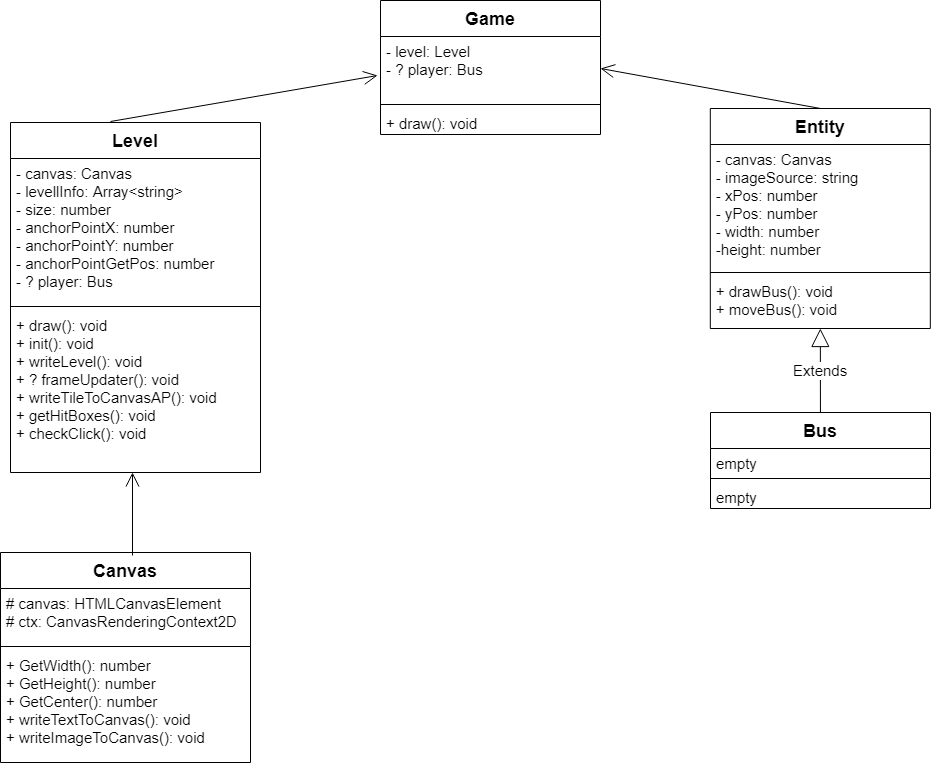

The diagram above was exported from draw.io. Its source (the exported page's mxGraphModel, read from the mxfile embedded in the PNG):
<mxGraphModel dx="1282" dy="516" grid="1" gridSize="10" guides="1" tooltips="1" connect="1" arrows="1" fold="1" page="1" pageScale="1" pageWidth="1169" pageHeight="1654" math="0" shadow="0">
  <root>
    <mxCell id="0" />
    <mxCell id="1" parent="0" />
    <mxCell id="3fQyGASb3ShOAoqG_3o8-1" value="Game" style="swimlane;fontStyle=1;align=center;verticalAlign=top;childLayout=stackLayout;horizontal=1;startSize=36;horizontalStack=0;resizeParent=1;resizeParentMax=0;resizeLast=0;collapsible=1;marginBottom=0;fontSize=18;" vertex="1" parent="1">
      <mxGeometry x="500" y="28" width="220" height="134" as="geometry" />
    </mxCell>
    <mxCell id="3fQyGASb3ShOAoqG_3o8-2" value="- level: Level&#10;- ? player: Bus" style="text;strokeColor=none;fillColor=none;align=left;verticalAlign=top;spacingLeft=4;spacingRight=4;overflow=hidden;rotatable=0;points=[[0,0.5],[1,0.5]];portConstraint=eastwest;fontSize=15;" vertex="1" parent="3fQyGASb3ShOAoqG_3o8-1">
      <mxGeometry y="36" width="220" height="64" as="geometry" />
    </mxCell>
    <mxCell id="3fQyGASb3ShOAoqG_3o8-3" value="" style="line;strokeWidth=1;fillColor=none;align=left;verticalAlign=middle;spacingTop=-1;spacingLeft=3;spacingRight=3;rotatable=0;labelPosition=right;points=[];portConstraint=eastwest;" vertex="1" parent="3fQyGASb3ShOAoqG_3o8-1">
      <mxGeometry y="100" width="220" height="8" as="geometry" />
    </mxCell>
    <mxCell id="3fQyGASb3ShOAoqG_3o8-4" value="+ draw(): void" style="text;strokeColor=none;fillColor=none;align=left;verticalAlign=top;spacingLeft=4;spacingRight=4;overflow=hidden;rotatable=0;points=[[0,0.5],[1,0.5]];portConstraint=eastwest;fontSize=15;" vertex="1" parent="3fQyGASb3ShOAoqG_3o8-1">
      <mxGeometry y="108" width="220" height="26" as="geometry" />
    </mxCell>
    <mxCell id="3fQyGASb3ShOAoqG_3o8-9" value="Level" style="swimlane;fontStyle=1;align=center;verticalAlign=top;childLayout=stackLayout;horizontal=1;startSize=36;horizontalStack=0;resizeParent=1;resizeParentMax=0;resizeLast=0;collapsible=1;marginBottom=0;fontSize=18;" vertex="1" parent="1">
      <mxGeometry x="130" y="150" width="250" height="350" as="geometry" />
    </mxCell>
    <mxCell id="3fQyGASb3ShOAoqG_3o8-10" value="- canvas: Canvas&#10;- levellInfo: Array&lt;string&gt;&#10;- size: number&#10;- anchorPointX: number&#10;- anchorPointY: number&#10;- anchorPointGetPos: number&#10;- ? player: Bus" style="text;strokeColor=none;fillColor=none;align=left;verticalAlign=top;spacingLeft=4;spacingRight=4;overflow=hidden;rotatable=0;points=[[0,0.5],[1,0.5]];portConstraint=eastwest;fontSize=15;" vertex="1" parent="3fQyGASb3ShOAoqG_3o8-9">
      <mxGeometry y="36" width="250" height="144" as="geometry" />
    </mxCell>
    <mxCell id="3fQyGASb3ShOAoqG_3o8-11" value="" style="line;strokeWidth=1;fillColor=none;align=left;verticalAlign=middle;spacingTop=-1;spacingLeft=3;spacingRight=3;rotatable=0;labelPosition=right;points=[];portConstraint=eastwest;" vertex="1" parent="3fQyGASb3ShOAoqG_3o8-9">
      <mxGeometry y="180" width="250" height="8" as="geometry" />
    </mxCell>
    <mxCell id="3fQyGASb3ShOAoqG_3o8-12" value="+ draw(): void&#10;+ init(): void&#10;+ writeLevel(): void&#10;+ ? frameUpdater(): void&#10;+ writeTileToCanvasAP(): void&#10;+ getHitBoxes(): void&#10;+ checkClick(): void&#10;" style="text;strokeColor=none;fillColor=none;align=left;verticalAlign=top;spacingLeft=4;spacingRight=4;overflow=hidden;rotatable=0;points=[[0,0.5],[1,0.5]];portConstraint=eastwest;fontSize=15;" vertex="1" parent="3fQyGASb3ShOAoqG_3o8-9">
      <mxGeometry y="188" width="250" height="162" as="geometry" />
    </mxCell>
    <mxCell id="3fQyGASb3ShOAoqG_3o8-34" value="" style="endArrow=open;endFill=1;endSize=12;html=1;fontSize=15;entryX=-0.013;entryY=0.616;entryPerimeter=0;" edge="1" parent="3fQyGASb3ShOAoqG_3o8-9" target="3fQyGASb3ShOAoqG_3o8-2">
      <mxGeometry width="160" relative="1" as="geometry">
        <mxPoint x="100" y="-1" as="sourcePoint" />
        <mxPoint x="260" y="-1" as="targetPoint" />
      </mxGeometry>
    </mxCell>
    <mxCell id="3fQyGASb3ShOAoqG_3o8-14" value="Canvas" style="swimlane;fontStyle=1;align=center;verticalAlign=top;childLayout=stackLayout;horizontal=1;startSize=36;horizontalStack=0;resizeParent=1;resizeParentMax=0;resizeLast=0;collapsible=1;marginBottom=0;fontSize=18;" vertex="1" parent="1">
      <mxGeometry x="120" y="580" width="250" height="210" as="geometry" />
    </mxCell>
    <mxCell id="3fQyGASb3ShOAoqG_3o8-15" value="# canvas: HTMLCanvasElement&#10;# ctx: CanvasRenderingContext2D&#10;" style="text;strokeColor=none;fillColor=none;align=left;verticalAlign=top;spacingLeft=4;spacingRight=4;overflow=hidden;rotatable=0;points=[[0,0.5],[1,0.5]];portConstraint=eastwest;fontSize=15;" vertex="1" parent="3fQyGASb3ShOAoqG_3o8-14">
      <mxGeometry y="36" width="250" height="54" as="geometry" />
    </mxCell>
    <mxCell id="3fQyGASb3ShOAoqG_3o8-16" value="" style="line;strokeWidth=1;fillColor=none;align=left;verticalAlign=middle;spacingTop=-1;spacingLeft=3;spacingRight=3;rotatable=0;labelPosition=right;points=[];portConstraint=eastwest;" vertex="1" parent="3fQyGASb3ShOAoqG_3o8-14">
      <mxGeometry y="90" width="250" height="8" as="geometry" />
    </mxCell>
    <mxCell id="3fQyGASb3ShOAoqG_3o8-17" value="+ GetWidth(): number&#10;+ GetHeight(): number&#10;+ GetCenter(): number&#10;+ writeTextToCanvas(): void&#10;+ writeImageToCanvas(): void" style="text;strokeColor=none;fillColor=none;align=left;verticalAlign=top;spacingLeft=4;spacingRight=4;overflow=hidden;rotatable=0;points=[[0,0.5],[1,0.5]];portConstraint=eastwest;fontSize=15;" vertex="1" parent="3fQyGASb3ShOAoqG_3o8-14">
      <mxGeometry y="98" width="250" height="112" as="geometry" />
    </mxCell>
    <mxCell id="3fQyGASb3ShOAoqG_3o8-22" value="Entity" style="swimlane;fontStyle=1;align=center;verticalAlign=top;childLayout=stackLayout;horizontal=1;startSize=36;horizontalStack=0;resizeParent=1;resizeParentMax=0;resizeLast=0;collapsible=1;marginBottom=0;fontSize=18;" vertex="1" parent="1">
      <mxGeometry x="829.7999877929688" y="136" width="220" height="220" as="geometry" />
    </mxCell>
    <mxCell id="3fQyGASb3ShOAoqG_3o8-23" value="- canvas: Canvas&#10;- imageSource: string&#10;- xPos: number&#10;- yPos: number&#10;- width: number&#10;-height: number&#10;" style="text;strokeColor=none;fillColor=none;align=left;verticalAlign=top;spacingLeft=4;spacingRight=4;overflow=hidden;rotatable=0;points=[[0,0.5],[1,0.5]];portConstraint=eastwest;fontSize=15;" vertex="1" parent="3fQyGASb3ShOAoqG_3o8-22">
      <mxGeometry y="36" width="220" height="124" as="geometry" />
    </mxCell>
    <mxCell id="3fQyGASb3ShOAoqG_3o8-24" value="" style="line;strokeWidth=1;fillColor=none;align=left;verticalAlign=middle;spacingTop=-1;spacingLeft=3;spacingRight=3;rotatable=0;labelPosition=right;points=[];portConstraint=eastwest;" vertex="1" parent="3fQyGASb3ShOAoqG_3o8-22">
      <mxGeometry y="160" width="220" height="8" as="geometry" />
    </mxCell>
    <mxCell id="3fQyGASb3ShOAoqG_3o8-25" value="+ drawBus(): void&#10;+ moveBus(): void&#10;" style="text;strokeColor=none;fillColor=none;align=left;verticalAlign=top;spacingLeft=4;spacingRight=4;overflow=hidden;rotatable=0;points=[[0,0.5],[1,0.5]];portConstraint=eastwest;fontSize=15;" vertex="1" parent="3fQyGASb3ShOAoqG_3o8-22">
      <mxGeometry y="168" width="220" height="52" as="geometry" />
    </mxCell>
    <mxCell id="3fQyGASb3ShOAoqG_3o8-26" value="Bus&#10;" style="swimlane;fontStyle=1;align=center;verticalAlign=top;childLayout=stackLayout;horizontal=1;startSize=36;horizontalStack=0;resizeParent=1;resizeParentMax=0;resizeLast=0;collapsible=1;marginBottom=0;fontSize=18;" vertex="1" parent="1">
      <mxGeometry x="830" y="440" width="220" height="96" as="geometry" />
    </mxCell>
    <mxCell id="3fQyGASb3ShOAoqG_3o8-27" value="empty" style="text;strokeColor=none;fillColor=none;align=left;verticalAlign=top;spacingLeft=4;spacingRight=4;overflow=hidden;rotatable=0;points=[[0,0.5],[1,0.5]];portConstraint=eastwest;fontSize=15;" vertex="1" parent="3fQyGASb3ShOAoqG_3o8-26">
      <mxGeometry y="36" width="220" height="26" as="geometry" />
    </mxCell>
    <mxCell id="3fQyGASb3ShOAoqG_3o8-28" value="" style="line;strokeWidth=1;fillColor=none;align=left;verticalAlign=middle;spacingTop=-1;spacingLeft=3;spacingRight=3;rotatable=0;labelPosition=right;points=[];portConstraint=eastwest;" vertex="1" parent="3fQyGASb3ShOAoqG_3o8-26">
      <mxGeometry y="62" width="220" height="8" as="geometry" />
    </mxCell>
    <mxCell id="3fQyGASb3ShOAoqG_3o8-29" value="empty" style="text;strokeColor=none;fillColor=none;align=left;verticalAlign=top;spacingLeft=4;spacingRight=4;overflow=hidden;rotatable=0;points=[[0,0.5],[1,0.5]];portConstraint=eastwest;fontSize=15;" vertex="1" parent="3fQyGASb3ShOAoqG_3o8-26">
      <mxGeometry y="70" width="220" height="26" as="geometry" />
    </mxCell>
    <mxCell id="3fQyGASb3ShOAoqG_3o8-33" value="Extends" style="endArrow=block;endSize=16;endFill=0;html=1;fontSize=15;" edge="1" parent="1" source="3fQyGASb3ShOAoqG_3o8-26" target="3fQyGASb3ShOAoqG_3o8-25">
      <mxGeometry width="160" relative="1" as="geometry">
        <mxPoint x="927" y="430" as="sourcePoint" />
        <mxPoint x="1030" y="450" as="targetPoint" />
      </mxGeometry>
    </mxCell>
    <mxCell id="3fQyGASb3ShOAoqG_3o8-35" value="" style="endArrow=open;endFill=1;endSize=12;html=1;fontSize=15;exitX=0.5;exitY=0;entryX=1;entryY=0.5;" edge="1" parent="1" source="3fQyGASb3ShOAoqG_3o8-22" target="3fQyGASb3ShOAoqG_3o8-2">
      <mxGeometry width="160" relative="1" as="geometry">
        <mxPoint x="650" y="300" as="sourcePoint" />
        <mxPoint x="810" y="300" as="targetPoint" />
      </mxGeometry>
    </mxCell>
    <mxCell id="3fQyGASb3ShOAoqG_3o8-36" value="" style="endArrow=open;endFill=1;endSize=12;html=1;fontSize=15;entryX=0.486;entryY=1.001;entryPerimeter=0;" edge="1" parent="1" target="3fQyGASb3ShOAoqG_3o8-12">
      <mxGeometry width="160" relative="1" as="geometry">
        <mxPoint x="252" y="583" as="sourcePoint" />
        <mxPoint x="380" y="579.5" as="targetPoint" />
      </mxGeometry>
    </mxCell>
  </root>
</mxGraphModel>